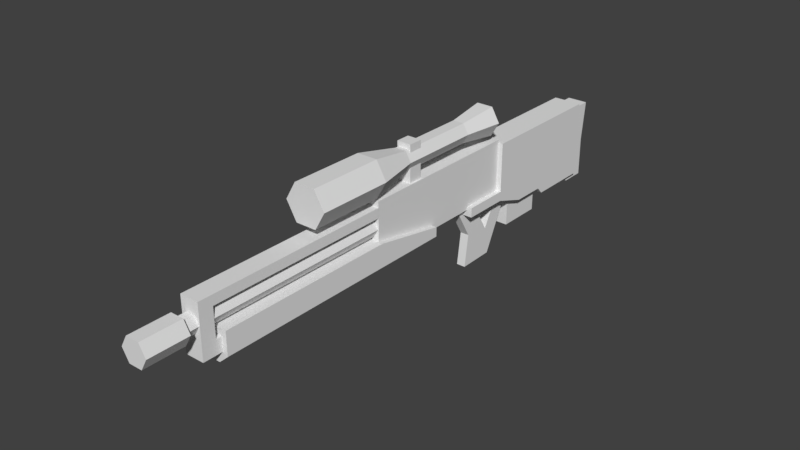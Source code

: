 # Source: example_3d_sniper_rifle.blend  (saved by Blender 2.79.0; exported with 4.5.12 LTS)
import bpy
from mathutils import Matrix  # noqa: F401  (used for matrix-valued properties, if any)

bpy.ops.wm.read_factory_settings(use_empty=True)
scene = bpy.context.scene
scene.name = 'Scene'

# ---- collections
col_collection_1 = bpy.data.collections.new('Collection 1'); scene.collection.children.link(col_collection_1)

# ---- world
world_world = bpy.data.worlds.new('World'); scene.world = world_world
world_world.color = (0.05088, 0.05088, 0.05088)
world_world.use_sun_shadow = False
world_world.sun_shadow_jitter_overblur = 0.0
world_world.cycles.sampling_method = 'MANUAL'

# ---- meshes
me_cube_003 = bpy.data.meshes.new('Cube.003')
me_cube_003.from_pydata([(-0.1551, -2.313, 0.3373), (-0.1551, -2.313, 1.26), (-0.1551, 0.5811, 0.3373), (-0.1551, 0.5811, 1.26), (0.1551, -2.313, 0.3373), (0.1551, -2.313, 1.26), (0.1551, 0.5811, 0.3373), (0.1551, 0.5811, 1.26), (-0.1551, -5.364, 1.001), (-0.1551, -5.364, 1.16), (-0.1551, -2.312, 1.001), (-0.1551, -2.312, 1.16), (0.1551, -5.364, 1.001), (0.1551, -5.364, 1.16), (0.1551, -2.312, 1.001), (0.1551, -2.312, 1.16), (-0.1551, -5.593, 1.001), (-0.1551, -5.593, 1.16), (0.1551, -5.593, 1.16), (0.1551, -5.593, 1.001), (-0.1551, -5.364, 0.5212), (0.1551, -5.364, 0.5212), (-0.1551, -5.593, 0.5212), (0.1551, -5.593, 0.5212), (-0.1551, -5.364, 0.2958), (0.1551, -5.364, 0.2958), (-0.1551, -5.593, 0.2958), (0.1551, -5.593, 0.2958), (-0.1551, -5.182, 0.5212), (0.1551, -5.182, 0.5212), (-0.1551, -5.182, 0.2958), (0.1551, -5.182, 0.2958), (-0.2382, 1.763, -0.06695), (-0.2382, 2.805, 1.214), (-0.2382, 2.805, -0.06695), (0.2382, 1.763, -0.06695), (0.2382, 2.805, 1.214), (0.2382, 2.805, -0.06695), (-0.2382, 1.655, 0.0472), (0.2382, 1.655, 0.0472), (-0.2382, 1.092, 0.0472), (-0.2382, 0.5493, 1.214), (0.2382, 0.5493, 1.214), (0.2382, 1.092, 0.0472), (-0.17, 2.662, -0.1817), (-0.17, 2.662, 1.132), (-0.17, 3.064, -0.1817), (-0.17, 3.133, 1.132), (0.17, 2.662, -0.1817), (0.17, 2.662, 1.132), (0.17, 3.064, -0.1817), (0.17, 3.133, 1.132), (-0.17, 2.662, 0.4749), (-0.17, 3.058, 0.4749), (0.17, 3.058, 0.4749), (0.17, 2.662, 0.4749), (-0.2382, 0.5493, 0.2283), (0.2382, 0.5493, 0.2283), (0.2382, -0.2219, 0.2283), (-0.2382, 0.5493, 0.39), (0.2382, -0.2219, 0.39), (0.2382, 0.5493, 0.39), (-0.2382, -0.2219, 0.2283), (-0.2382, -0.2219, 0.39), (-0.2391, -5.273, 0.253), (-0.2391, -5.273, 0.6341), (-0.2391, -1.1, 0.253), (-0.2391, -1.1, 0.4093), (0.2391, -5.273, 0.253), (0.2391, -5.273, 0.6341), (0.2391, -1.1, 0.253), (0.2391, -1.1, 0.4093), (-0.2391, -2.342, 0.253), (-0.2391, -2.342, 0.6341), (0.2391, -2.342, 0.253), (0.2391, -2.342, 0.6341), (0.07969, -1.1, 0.1102), (-0.07969, -1.1, 0.1102), (-0.07969, -5.273, 0.1102), (0.07969, -5.273, 0.1102), (0.07969, -2.342, 0.1102), (-0.07969, -2.342, 0.1102), (-0.07321, -5.819, 0.6887), (-0.07321, -2.246, 0.6887), (0.07321, -5.819, 0.6887), (0.07321, -2.246, 0.6887), (0.1464, -5.819, 0.8155), (0.1464, -2.246, 0.8155), (0.07321, -5.819, 0.9423), (0.07321, -2.246, 0.9423), (-0.07321, -5.819, 0.9423), (-0.07321, -2.246, 0.9423), (-0.1464, -5.819, 0.8155), (-0.1464, -2.246, 0.8155), (-0.1111, -5.79, 0.6231), (0.1111, -5.79, 0.6231), (0.2222, -5.79, 0.8155), (0.1111, -5.79, 1.008), (-0.1111, -5.79, 1.008), (-0.2222, -5.79, 0.8155), (-0.1111, -6.455, 0.6231), (0.1111, -6.455, 0.6231), (0.2222, -6.455, 0.8155), (0.1111, -6.455, 1.008), (-0.1111, -6.455, 1.008), (-0.2222, -6.455, 0.8155), (-0.09314, -0.3014, 1.459), (0.09314, -0.3014, 1.459), (0.1863, -0.3014, 1.621), (0.09314, -0.3014, 1.782), (-0.09314, -0.3014, 1.782), (-0.1863, -0.3014, 1.621), (-0.09314, -1.647, 1.459), (0.09314, -1.647, 1.459), (0.1863, -1.647, 1.621), (0.09314, -1.647, 1.782), (-0.09314, -1.647, 1.782), (-0.1863, -1.647, 1.621), (-0.1374, 0.3659, 1.383), (0.1374, 0.3659, 1.383), (0.2749, 0.3659, 1.621), (0.1374, 0.3659, 1.859), (-0.1374, 0.3659, 1.859), (-0.2749, 0.3659, 1.621), (-0.1702, -2.359, 1.326), (0.1702, -2.359, 1.326), (0.3404, -2.359, 1.621), (0.1702, -2.359, 1.915), (-0.1702, -2.359, 1.915), (-0.3404, -2.359, 1.621), (-0.1702, -3.583, 1.326), (0.1702, -3.583, 1.326), (0.3404, -3.583, 1.621), (0.1702, -3.583, 1.915), (-0.1702, -3.583, 1.915), (-0.3404, -3.583, 1.621), (-0.1187, 0.9294, -0.3817), (-0.1187, 0.9294, 0.3796), (-0.1187, 1.687, -0.3817), (-0.1187, 1.687, 0.3796), (0.1187, 0.9294, -0.3817), (0.1187, 0.9294, 0.3796), (0.1187, 1.687, -0.3817), (0.1187, 1.687, 0.3796), (-0.07464, -0.1369, -0.7391), (-0.07464, -0.0603, -0.1959), (-0.07464, 0.4669, -0.7264), (-0.07464, 0.3904, -0.2502), (0.07464, -0.1369, -0.7391), (0.07464, -0.0603, -0.1959), (0.07464, 0.4669, -0.7264), (0.07464, 0.3904, -0.2502), (-0.07464, 0.6883, 0.2918), (-0.07464, 0.8934, 0.1518), (0.07464, 0.8934, 0.1518), (0.07464, 0.6883, 0.2918), (-0.07464, -0.3918, 0.3753), (-0.07464, 0.007054, 0.3753), (0.07464, 0.007054, 0.3753), (0.07464, -0.3918, 0.3753), (-0.1188, -1.576, 1.195), (-0.1188, -1.576, 1.861), (-0.1188, -1.341, 1.195), (-0.1188, -1.341, 1.861), (0.1188, -1.576, 1.195), (0.1188, -1.576, 1.861), (0.1188, -1.341, 1.195), (0.1188, -1.341, 1.861)], [], [(0, 1, 3, 2), (2, 3, 7, 6), (6, 7, 5, 4), (4, 5, 1, 0), (2, 6, 4, 0), (7, 3, 1, 5), (8, 9, 11, 10), (10, 11, 15, 14), (14, 15, 13, 12), (9, 8, 16, 17), (10, 14, 12, 8), (15, 11, 9, 13), (19, 18, 17, 16), (16, 8, 20, 22), (13, 9, 17, 18), (12, 13, 18, 19), (21, 23, 27, 25), (19, 16, 22, 23), (8, 12, 21, 20), (12, 19, 23, 21), (24, 25, 27, 26), (23, 22, 26, 27), (22, 20, 24, 26), (25, 24, 30, 31), (28, 29, 31, 30), (24, 20, 28, 30), (21, 25, 31, 29), (20, 21, 29, 28), (32, 33, 34), (34, 33, 36, 37), (37, 36, 35), (32, 35, 39, 38), (34, 37, 35, 32), (36, 33, 41, 42), (35, 36, 39), (61, 42, 41, 59), (36, 42, 61), (38, 39, 43, 40), (38, 40, 56), (52, 45, 47, 53), (53, 47, 51, 54), (54, 51, 49, 55), (55, 49, 45, 52), (46, 50, 48, 44), (51, 47, 45, 49), (48, 55, 52, 44), (50, 54, 55, 48), (46, 53, 54, 50), (44, 52, 53, 46), (33, 38, 56, 59), (39, 57, 43), (43, 57, 56, 40), (33, 32, 38), (33, 59, 41), (39, 36, 61, 57), (57, 61, 60, 58), (58, 60, 63, 62), (59, 56, 62, 63), (61, 59, 63, 60), (56, 57, 58, 62), (72, 73, 67, 66), (74, 75, 69, 68), (80, 74, 68, 79), (76, 70, 74, 80), (70, 71, 75, 74), (64, 65, 73, 72), (66, 77, 81, 72), (77, 76, 80, 81), (71, 67, 73, 75), (75, 73, 65, 69), (72, 81, 78, 64), (81, 80, 79, 78), (68, 69, 65, 64), (66, 67, 71, 70), (77, 66, 70, 76), (79, 68, 64, 78), (82, 83, 85, 84), (84, 85, 87, 86), (86, 87, 89, 88), (88, 89, 91, 90), (85, 83, 93, 91, 89, 87), (90, 91, 93, 92), (92, 93, 83, 82), (82, 84, 86, 88, 90, 92), (94, 99, 98, 97, 96, 95), (100, 101, 102, 103, 104, 105), (97, 98, 104, 103), (95, 96, 102, 101), (98, 99, 105, 104), (96, 97, 103, 102), (94, 95, 101, 100), (99, 94, 100, 105), (106, 111, 123, 118), (113, 114, 126, 125), (109, 110, 116, 115), (107, 108, 114, 113), (110, 111, 117, 116), (108, 109, 115, 114), (106, 107, 113, 112), (111, 106, 112, 117), (118, 123, 122, 121, 120, 119), (110, 109, 121, 122), (108, 107, 119, 120), (111, 110, 122, 123), (109, 108, 120, 121), (107, 106, 118, 119), (128, 129, 135, 134), (116, 117, 129, 128), (114, 115, 127, 126), (112, 113, 125, 124), (117, 112, 124, 129), (115, 116, 128, 127), (130, 131, 132, 133, 134, 135), (126, 127, 133, 132), (124, 125, 131, 130), (129, 124, 130, 135), (127, 128, 134, 133), (125, 126, 132, 131), (136, 137, 139, 138), (138, 139, 143, 142), (142, 143, 141, 140), (140, 141, 137, 136), (138, 142, 140, 136), (143, 139, 137, 141), (144, 145, 147, 146), (147, 151, 155, 152), (150, 151, 149, 148), (148, 149, 145, 144), (146, 150, 148, 144), (151, 147, 157, 158), (153, 152, 155, 154), (146, 147, 152, 153), (151, 150, 154, 155), (150, 146, 153, 154), (158, 157, 156, 159), (149, 151, 158, 159), (147, 145, 156, 157), (145, 149, 159, 156), (160, 161, 163, 162), (162, 163, 167, 166), (166, 167, 165, 164), (164, 165, 161, 160), (162, 166, 164, 160), (167, 163, 161, 165)])
me_cube_003.use_remesh_preserve_volume = False
me_cube_003.use_remesh_preserve_attributes = False
me_cube_003.use_mirror_vertex_groups = False
me_cube_003.update()

# ---- objects
ob_cube_001 = bpy.data.objects.new('Cube.001', me_cube_003)

# ---- transforms, parenting, visibility, modifiers, constraints
ob_cube_001.location = (0.0, 0.0, 0.0)
ob_cube_001.lineart.crease_threshold = 0.0

# ---- collection membership
col_collection_1.objects.link(ob_cube_001)

# ---- scene / render settings (as saved in the file)
scene.frame_start = 1; scene.frame_end = 250; scene.frame_set(2)
scene.render.engine = 'BLENDER_EEVEE_NEXT'
scene.render.resolution_percentage = 50
scene.render.dither_intensity = 0.0
scene.cycles.use_denoising = False
scene.cycles.samples = 128
scene.cycles.sampling_pattern = 'TABULATED_SOBOL'
scene.cycles.use_adaptive_sampling = False
scene.cycles.use_light_tree = False
scene.cycles.blur_glossy = 0.0
scene.cycles.sample_clamp_indirect = 0.0
scene.view_settings.view_transform = 'Standard'
bpy.context.view_layer.update()

# ---- added for rendering (the .blend has no active camera and no usable light): camera, sun
cam_auto = bpy.data.cameras.new('AutoCamera')
cam_auto.lens = 50.0
cam_auto.sensor_width = 36.0
cam_auto.clip_end = 1000.0
ob_auto_camera = bpy.data.objects.new('AutoCamera', cam_auto)
scene.collection.objects.link(ob_auto_camera)
ob_auto_camera.location = (9.22569, -12.7317, 7.96868)
ob_auto_camera.rotation_euler = (1.09748, -7.21219e-08, 0.694738)
scene.camera = ob_auto_camera
light_auto_sun = bpy.data.lights.new('AutoSun', 'SUN')
light_auto_sun.energy = 3.0
light_auto_sun.angle = 0.0523599
ob_auto_sun = bpy.data.objects.new('AutoSun', light_auto_sun)
scene.collection.objects.link(ob_auto_sun)
ob_auto_sun.rotation_euler = (0.872665, 0.174533, 0.523599)
bpy.context.view_layer.update()
